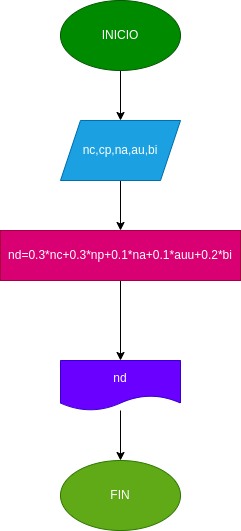

The diagram above was exported from draw.io. Its source (the exported page's mxGraphModel, read from the mxfile embedded in the PNG):
<mxGraphModel dx="662" dy="411" grid="1" gridSize="10" guides="1" tooltips="1" connect="1" arrows="1" fold="1" page="1" pageScale="1" pageWidth="827" pageHeight="1169" math="0" shadow="0">
  <root>
    <mxCell id="0" />
    <mxCell id="1" parent="0" />
    <mxCell id="4" value="" style="edgeStyle=none;html=1;" edge="1" parent="1" source="2" target="3">
      <mxGeometry relative="1" as="geometry" />
    </mxCell>
    <mxCell id="2" value="INICIO" style="ellipse;whiteSpace=wrap;html=1;fillColor=#008a00;fontColor=#ffffff;strokeColor=#005700;" vertex="1" parent="1">
      <mxGeometry x="280" y="40" width="120" height="70" as="geometry" />
    </mxCell>
    <mxCell id="6" value="" style="edgeStyle=none;html=1;" edge="1" parent="1" source="3" target="5">
      <mxGeometry relative="1" as="geometry" />
    </mxCell>
    <mxCell id="3" value="nc,cp,na,au,bi" style="shape=parallelogram;perimeter=parallelogramPerimeter;whiteSpace=wrap;html=1;fixedSize=1;fillColor=#1ba1e2;fontColor=#ffffff;strokeColor=#006EAF;" vertex="1" parent="1">
      <mxGeometry x="280" y="160" width="120" height="60" as="geometry" />
    </mxCell>
    <mxCell id="8" value="" style="edgeStyle=none;html=1;" edge="1" parent="1" source="5" target="7">
      <mxGeometry relative="1" as="geometry" />
    </mxCell>
    <mxCell id="5" value="nd=0.3*nc+0.3*np+0.1*na+0.1*auu+0.2*bi" style="whiteSpace=wrap;html=1;fillColor=#d80073;fontColor=#ffffff;strokeColor=#A50040;" vertex="1" parent="1">
      <mxGeometry x="220" y="270" width="240" height="50" as="geometry" />
    </mxCell>
    <mxCell id="11" value="" style="edgeStyle=none;html=1;fontSize=12;" edge="1" parent="1" source="7" target="10">
      <mxGeometry relative="1" as="geometry" />
    </mxCell>
    <mxCell id="7" value="nd" style="shape=document;whiteSpace=wrap;html=1;boundedLbl=1;fillColor=#6a00ff;fontColor=#ffffff;strokeColor=#3700CC;" vertex="1" parent="1">
      <mxGeometry x="280" y="400" width="120" height="50" as="geometry" />
    </mxCell>
    <mxCell id="10" value="FIN" style="ellipse;whiteSpace=wrap;html=1;fillColor=#60a917;fontColor=#ffffff;strokeColor=#2D7600;" vertex="1" parent="1">
      <mxGeometry x="280" y="500" width="120" height="70" as="geometry" />
    </mxCell>
  </root>
</mxGraphModel>